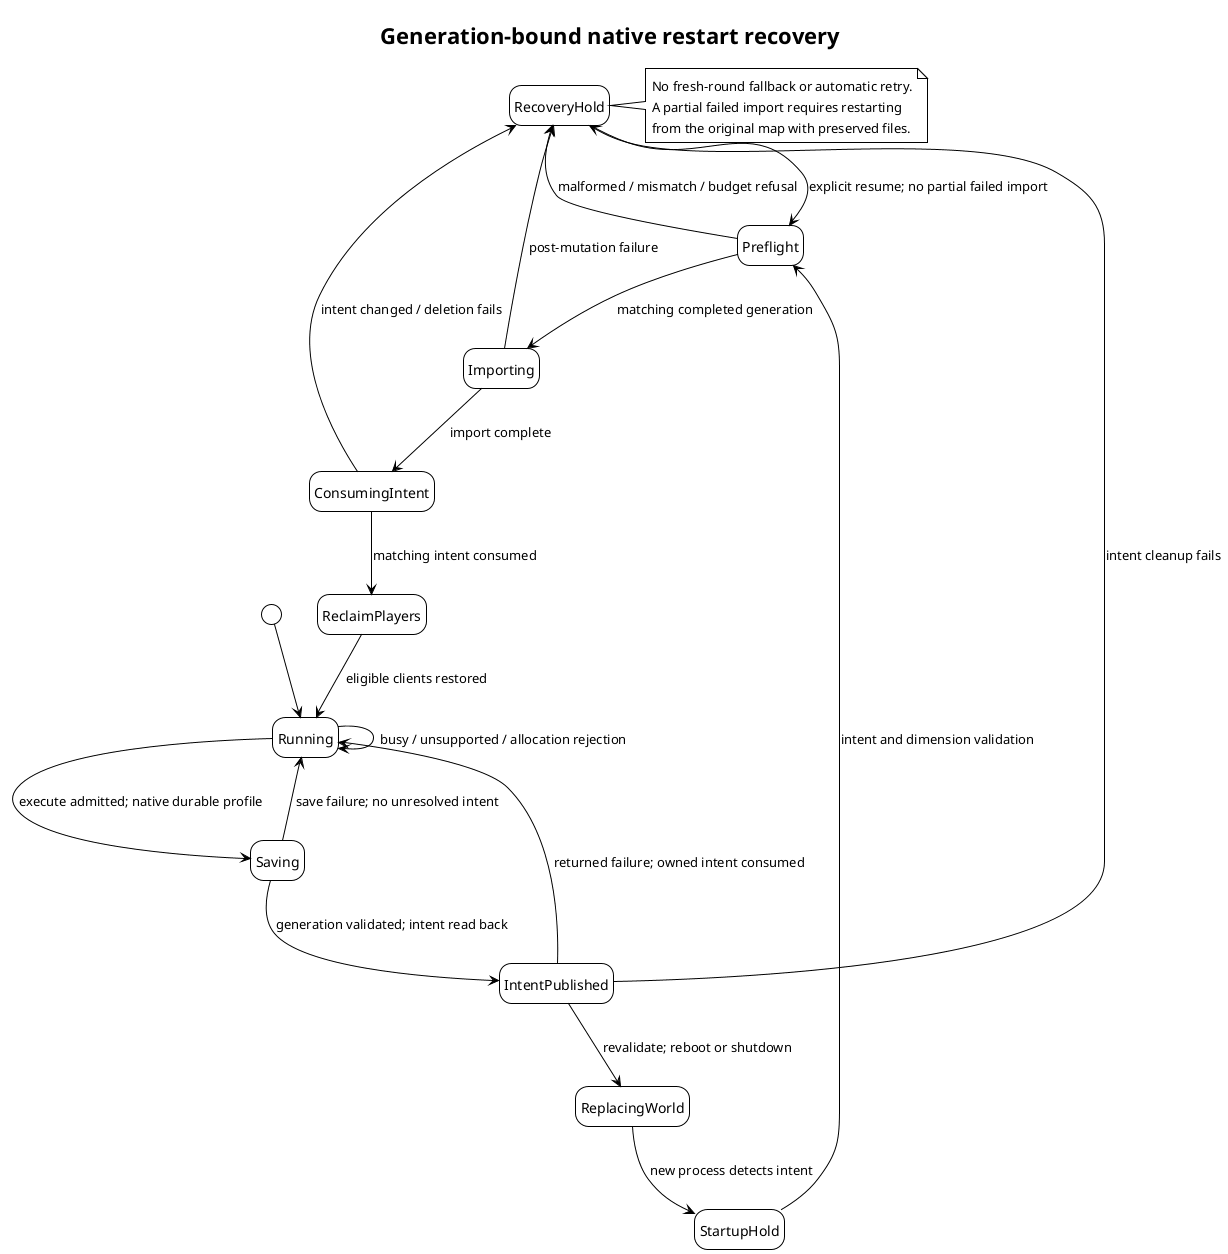

The diagram above was rendered by PlantUML. Its source (embedded in the PNG):
@startuml
!theme plain
title Generation-bound native restart recovery
hide empty description
[*] --> Running
Running --> Saving : execute admitted; native durable profile
Running --> Running : busy / unsupported / allocation rejection
Saving --> Running : save failure; no unresolved intent
Saving --> IntentPublished : generation validated; intent read back
IntentPublished --> ReplacingWorld : revalidate; reboot or shutdown
IntentPublished --> Running : returned failure; owned intent consumed
IntentPublished --> RecoveryHold : intent cleanup fails
ReplacingWorld --> StartupHold : new process detects intent
StartupHold --> Preflight : intent and dimension validation
Preflight --> RecoveryHold : malformed / mismatch / budget refusal
Preflight --> Importing : matching completed generation
Importing --> RecoveryHold : post-mutation failure
Importing --> ConsumingIntent : import complete
ConsumingIntent --> RecoveryHold : intent changed / deletion fails
ConsumingIntent --> ReclaimPlayers : matching intent consumed
ReclaimPlayers --> Running : eligible clients restored
RecoveryHold --> Preflight : explicit resume; no partial failed import
note right of RecoveryHold
No fresh-round fallback or automatic retry.
A partial failed import requires restarting
from the original map with preserved files.
end note
@enduml